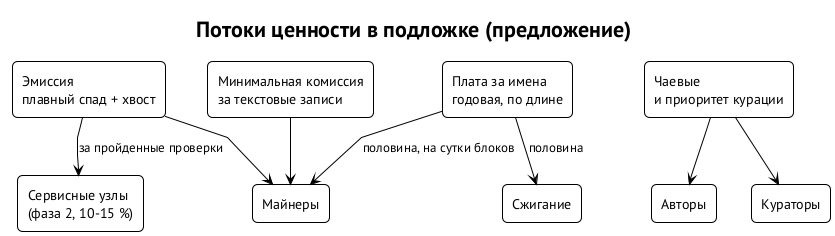

The diagram above was rendered by PlantUML. Its source (embedded in the PNG):
@startuml economy
!theme plain
skinparam defaultFontName "PT Sans"
skinparam shadowing false
skinparam rectangleRoundCorner 10
skinparam linetype polyline
skinparam ranksep 40
title Потоки ценности в подложке (предложение)

rectangle "Эмиссия\nплавный спад + хвост" as E
rectangle "Плата за имена\nгодовая, по длине" as NF
rectangle "Минимальная комиссия\nза текстовые записи" as TF
rectangle "Чаевые\nи приоритет курации" as TIP

rectangle "Майнеры" as M
rectangle "Сжигание" as BURN
rectangle "Сервисные узлы\n(фаза 2, 10-15 %)" as SN
rectangle "Авторы" as AU
rectangle "Кураторы" as CU

E --> M
E --> SN : за пройденные проверки
NF --> BURN : половина
NF --> M : половина, на сутки блоков
TF --> M
TIP --> AU
TIP --> CU
@enduml